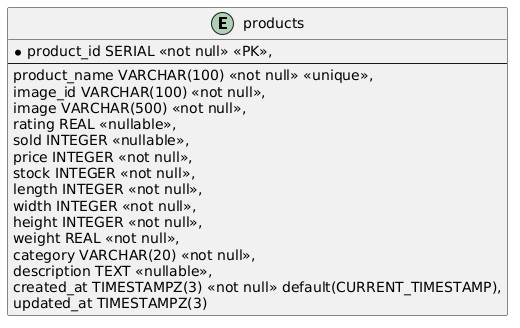

The diagram above was rendered by PlantUML. Its source (embedded in the PNG):
@startuml
entity "products" as Product {
    *product_id SERIAL <<not null>> <<PK>>,
    --
    product_name VARCHAR(100) <<not null>> <<unique>>,
    image_id VARCHAR(100) <<not null>>,
    image VARCHAR(500) <<not null>>,
    rating REAL <<nullable>>,
    sold INTEGER <<nullable>>,
    price INTEGER <<not null>>,
    stock INTEGER <<not null>>,
    length INTEGER <<not null>>,
    width INTEGER <<not null>>,
    height INTEGER <<not null>>,
    weight REAL <<not null>>,
    category VARCHAR(20) <<not null>>,
    description TEXT <<nullable>>,
    created_at TIMESTAMPZ(3) <<not null>> default(CURRENT_TIMESTAMP),
    updated_at TIMESTAMPZ(3)
}
@enduml